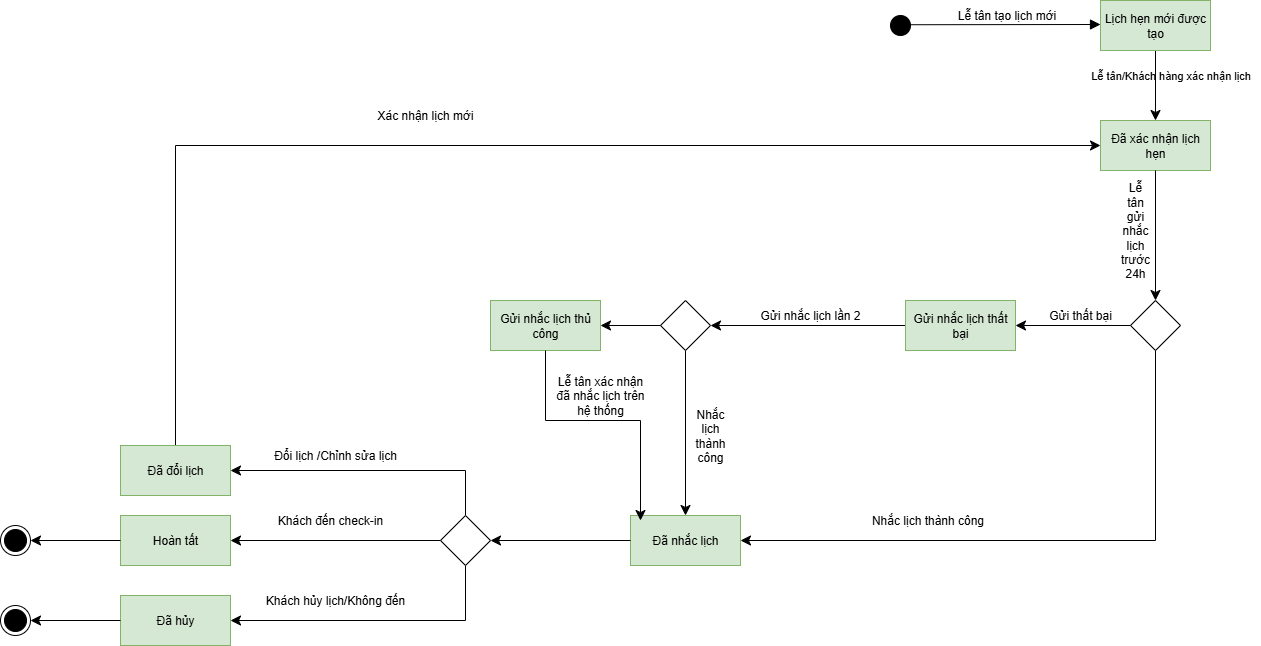

The diagram above was exported from draw.io. Its source (the exported page's mxGraphModel, read from the mxfile embedded in the PNG):
<mxGraphModel dx="3226" dy="926" grid="1" gridSize="10" guides="1" tooltips="1" connect="1" arrows="1" fold="1" page="1" pageScale="1" pageWidth="1654" pageHeight="1169" math="0" shadow="0">
  <root>
    <mxCell id="0" />
    <mxCell id="1" parent="0" />
    <mxCell id="Axo_BlEFZS76Me9tcBYZ-6" value="Lễ tân tạo lịch mới" style="html=1;verticalAlign=bottom;endArrow=block;curved=0;rounded=0;fontSize=12;startSize=8;endSize=8;" parent="1" edge="1">
      <mxGeometry x="0.0061" width="80" relative="1" as="geometry">
        <mxPoint x="-570" y="194.23" as="sourcePoint" />
        <mxPoint x="-380" y="194" as="targetPoint" />
        <mxPoint as="offset" />
      </mxGeometry>
    </mxCell>
    <mxCell id="ZqpT3n24EyoOFWh0vmNx-40" style="edgeStyle=none;curved=1;rounded=0;orthogonalLoop=1;jettySize=auto;html=1;exitX=0.5;exitY=1;exitDx=0;exitDy=0;entryX=0.5;entryY=0;entryDx=0;entryDy=0;fontSize=12;startSize=8;endSize=8;" parent="1" source="ZqpT3n24EyoOFWh0vmNx-1" target="ZqpT3n24EyoOFWh0vmNx-2" edge="1">
      <mxGeometry relative="1" as="geometry" />
    </mxCell>
    <mxCell id="ZqpT3n24EyoOFWh0vmNx-1" value="Lịch hẹn mới được tạo" style="html=1;whiteSpace=wrap;fillColor=#d5e8d4;strokeColor=#82b366;" parent="1" vertex="1">
      <mxGeometry x="-380" y="170" width="110" height="50" as="geometry" />
    </mxCell>
    <mxCell id="ZqpT3n24EyoOFWh0vmNx-2" value="Đã xác nhận lịch hẹn" style="html=1;whiteSpace=wrap;fillColor=#d5e8d4;strokeColor=#82b366;" parent="1" vertex="1">
      <mxGeometry x="-380" y="290" width="110" height="50" as="geometry" />
    </mxCell>
    <mxCell id="ZqpT3n24EyoOFWh0vmNx-3" value="Đã nhắc lịch" style="html=1;whiteSpace=wrap;fillColor=#d5e8d4;strokeColor=#82b366;" parent="1" vertex="1">
      <mxGeometry x="-850" y="685" width="110" height="50" as="geometry" />
    </mxCell>
    <mxCell id="ZqpT3n24EyoOFWh0vmNx-6" value="Lễ tân/Khách hàng xác nhận lịch" style="text;html=1;align=center;verticalAlign=middle;resizable=0;points=[];autosize=1;strokeColor=none;fillColor=none;fontSize=11;" parent="1" vertex="1">
      <mxGeometry x="-400" y="230" width="180" height="30" as="geometry" />
    </mxCell>
    <mxCell id="ZqpT3n24EyoOFWh0vmNx-9" value="Lễ tân gửi nhắc lịch trước 24h" style="text;html=1;align=center;verticalAlign=middle;whiteSpace=wrap;rounded=0;" parent="1" vertex="1">
      <mxGeometry x="-360" y="340" width="30" height="120" as="geometry" />
    </mxCell>
    <mxCell id="ZqpT3n24EyoOFWh0vmNx-45" style="edgeStyle=orthogonalEdgeStyle;rounded=0;orthogonalLoop=1;jettySize=auto;html=1;exitX=0.5;exitY=0;exitDx=0;exitDy=0;exitPerimeter=0;entryX=1;entryY=0.5;entryDx=0;entryDy=0;fontSize=12;startSize=8;endSize=8;" parent="1" source="ZqpT3n24EyoOFWh0vmNx-15" target="ZqpT3n24EyoOFWh0vmNx-36" edge="1">
      <mxGeometry relative="1" as="geometry" />
    </mxCell>
    <mxCell id="ZqpT3n24EyoOFWh0vmNx-46" style="edgeStyle=none;curved=1;rounded=0;orthogonalLoop=1;jettySize=auto;html=1;exitX=0;exitY=0.5;exitDx=0;exitDy=0;exitPerimeter=0;entryX=1;entryY=0.5;entryDx=0;entryDy=0;fontSize=12;startSize=8;endSize=8;" parent="1" source="ZqpT3n24EyoOFWh0vmNx-15" target="ZqpT3n24EyoOFWh0vmNx-32" edge="1">
      <mxGeometry relative="1" as="geometry" />
    </mxCell>
    <mxCell id="ZqpT3n24EyoOFWh0vmNx-50" style="edgeStyle=orthogonalEdgeStyle;rounded=0;orthogonalLoop=1;jettySize=auto;html=1;exitX=0.5;exitY=1;exitDx=0;exitDy=0;exitPerimeter=0;entryX=1;entryY=0.5;entryDx=0;entryDy=0;fontSize=12;startSize=8;endSize=8;" parent="1" source="ZqpT3n24EyoOFWh0vmNx-15" target="ZqpT3n24EyoOFWh0vmNx-49" edge="1">
      <mxGeometry relative="1" as="geometry" />
    </mxCell>
    <mxCell id="ZqpT3n24EyoOFWh0vmNx-15" value="" style="points=[[0.25,0.25,0],[0.5,0,0],[0.75,0.25,0],[1,0.5,0],[0.75,0.75,0],[0.5,1,0],[0.25,0.75,0],[0,0.5,0]];shape=mxgraph.bpmn.gateway2;html=1;verticalLabelPosition=bottom;labelBackgroundColor=#ffffff;verticalAlign=top;align=center;perimeter=rhombusPerimeter;outlineConnect=0;outline=none;symbol=none;" parent="1" vertex="1">
      <mxGeometry x="-1040" y="685" width="50" height="50" as="geometry" />
    </mxCell>
    <mxCell id="ZqpT3n24EyoOFWh0vmNx-16" style="edgeStyle=none;curved=1;rounded=0;orthogonalLoop=1;jettySize=auto;html=1;exitX=0;exitY=0.5;exitDx=0;exitDy=0;entryX=1;entryY=0.5;entryDx=0;entryDy=0;entryPerimeter=0;fontSize=12;startSize=8;endSize=8;" parent="1" source="ZqpT3n24EyoOFWh0vmNx-3" target="ZqpT3n24EyoOFWh0vmNx-15" edge="1">
      <mxGeometry relative="1" as="geometry" />
    </mxCell>
    <mxCell id="ZqpT3n24EyoOFWh0vmNx-31" value="Khách đến check-in" style="text;html=1;align=center;verticalAlign=middle;whiteSpace=wrap;rounded=0;" parent="1" vertex="1">
      <mxGeometry x="-1220" y="625" width="140" height="130" as="geometry" />
    </mxCell>
    <mxCell id="ZqpT3n24EyoOFWh0vmNx-32" value="Hoàn tất" style="html=1;whiteSpace=wrap;fillColor=#d5e8d4;strokeColor=#82b366;" parent="1" vertex="1">
      <mxGeometry x="-1360" y="685" width="110" height="50" as="geometry" />
    </mxCell>
    <mxCell id="ZqpT3n24EyoOFWh0vmNx-35" value="Đổi lịch /Chỉnh sửa lịch" style="text;html=1;align=center;verticalAlign=middle;whiteSpace=wrap;rounded=0;" parent="1" vertex="1">
      <mxGeometry x="-1215" y="610" width="140" height="30" as="geometry" />
    </mxCell>
    <mxCell id="ZqpT3n24EyoOFWh0vmNx-77" style="edgeStyle=orthogonalEdgeStyle;rounded=0;orthogonalLoop=1;jettySize=auto;html=1;exitX=0.5;exitY=0;exitDx=0;exitDy=0;entryX=0;entryY=0.5;entryDx=0;entryDy=0;fontSize=12;startSize=8;endSize=8;" parent="1" source="ZqpT3n24EyoOFWh0vmNx-36" target="ZqpT3n24EyoOFWh0vmNx-2" edge="1">
      <mxGeometry relative="1" as="geometry" />
    </mxCell>
    <mxCell id="ZqpT3n24EyoOFWh0vmNx-36" value="Đã đổi lịch" style="html=1;whiteSpace=wrap;fillColor=#d5e8d4;strokeColor=#82b366;" parent="1" vertex="1">
      <mxGeometry x="-1360" y="615" width="110" height="50" as="geometry" />
    </mxCell>
    <mxCell id="ZqpT3n24EyoOFWh0vmNx-39" value="Xác nhận lịch mới" style="text;html=1;align=center;verticalAlign=middle;whiteSpace=wrap;rounded=0;" parent="1" vertex="1">
      <mxGeometry x="-1110" y="270" width="110" height="30" as="geometry" />
    </mxCell>
    <mxCell id="ZqpT3n24EyoOFWh0vmNx-48" style="edgeStyle=none;curved=1;rounded=0;orthogonalLoop=1;jettySize=auto;html=1;exitX=0;exitY=0.5;exitDx=0;exitDy=0;entryX=1;entryY=0.5;entryDx=0;entryDy=0;entryPerimeter=0;fontSize=12;startSize=8;endSize=8;" parent="1" source="ZqpT3n24EyoOFWh0vmNx-32" edge="1">
      <mxGeometry relative="1" as="geometry">
        <mxPoint x="-1450" y="710" as="targetPoint" />
      </mxGeometry>
    </mxCell>
    <mxCell id="ZqpT3n24EyoOFWh0vmNx-49" value="Đã hủy" style="html=1;whiteSpace=wrap;fillColor=#d5e8d4;strokeColor=#82b366;" parent="1" vertex="1">
      <mxGeometry x="-1360" y="765" width="110" height="50" as="geometry" />
    </mxCell>
    <mxCell id="ZqpT3n24EyoOFWh0vmNx-51" value="Khách hủy lịch/Không đến" style="text;html=1;align=center;verticalAlign=middle;whiteSpace=wrap;rounded=0;" parent="1" vertex="1">
      <mxGeometry x="-1220" y="755" width="150" height="30" as="geometry" />
    </mxCell>
    <mxCell id="ZqpT3n24EyoOFWh0vmNx-54" style="edgeStyle=none;curved=1;rounded=0;orthogonalLoop=1;jettySize=auto;html=1;exitX=0;exitY=0.5;exitDx=0;exitDy=0;entryX=1;entryY=0.5;entryDx=0;entryDy=0;entryPerimeter=0;fontSize=12;startSize=8;endSize=8;" parent="1" source="ZqpT3n24EyoOFWh0vmNx-49" edge="1">
      <mxGeometry relative="1" as="geometry">
        <mxPoint x="-1450" y="790" as="targetPoint" />
      </mxGeometry>
    </mxCell>
    <mxCell id="ZqpT3n24EyoOFWh0vmNx-60" style="edgeStyle=none;curved=1;rounded=0;orthogonalLoop=1;jettySize=auto;html=1;exitX=0;exitY=0.5;exitDx=0;exitDy=0;exitPerimeter=0;entryX=1;entryY=0.5;entryDx=0;entryDy=0;fontSize=12;startSize=8;endSize=8;" parent="1" source="ZqpT3n24EyoOFWh0vmNx-56" target="ZqpT3n24EyoOFWh0vmNx-58" edge="1">
      <mxGeometry relative="1" as="geometry" />
    </mxCell>
    <mxCell id="ZqpT3n24EyoOFWh0vmNx-67" style="edgeStyle=orthogonalEdgeStyle;rounded=0;orthogonalLoop=1;jettySize=auto;html=1;exitX=0.5;exitY=1;exitDx=0;exitDy=0;exitPerimeter=0;entryX=1;entryY=0.5;entryDx=0;entryDy=0;fontSize=12;startSize=8;endSize=8;" parent="1" source="ZqpT3n24EyoOFWh0vmNx-56" target="ZqpT3n24EyoOFWh0vmNx-3" edge="1">
      <mxGeometry relative="1" as="geometry" />
    </mxCell>
    <mxCell id="ZqpT3n24EyoOFWh0vmNx-56" value="" style="points=[[0.25,0.25,0],[0.5,0,0],[0.75,0.25,0],[1,0.5,0],[0.75,0.75,0],[0.5,1,0],[0.25,0.75,0],[0,0.5,0]];shape=mxgraph.bpmn.gateway2;html=1;verticalLabelPosition=bottom;labelBackgroundColor=#ffffff;verticalAlign=top;align=center;perimeter=rhombusPerimeter;outlineConnect=0;outline=none;symbol=none;" parent="1" vertex="1">
      <mxGeometry x="-350" y="470" width="50" height="50" as="geometry" />
    </mxCell>
    <mxCell id="ZqpT3n24EyoOFWh0vmNx-57" style="edgeStyle=none;curved=1;rounded=0;orthogonalLoop=1;jettySize=auto;html=1;exitX=0.5;exitY=1;exitDx=0;exitDy=0;entryX=0.5;entryY=0;entryDx=0;entryDy=0;entryPerimeter=0;fontSize=12;startSize=8;endSize=8;" parent="1" source="ZqpT3n24EyoOFWh0vmNx-2" target="ZqpT3n24EyoOFWh0vmNx-56" edge="1">
      <mxGeometry relative="1" as="geometry" />
    </mxCell>
    <mxCell id="ZqpT3n24EyoOFWh0vmNx-63" style="edgeStyle=none;curved=1;rounded=0;orthogonalLoop=1;jettySize=auto;html=1;exitX=0;exitY=0.5;exitDx=0;exitDy=0;entryX=1;entryY=0.5;entryDx=0;entryDy=0;fontSize=12;startSize=8;endSize=8;" parent="1" source="ZqpT3n24EyoOFWh0vmNx-58" edge="1">
      <mxGeometry relative="1" as="geometry">
        <mxPoint x="-770" y="495" as="targetPoint" />
      </mxGeometry>
    </mxCell>
    <mxCell id="ZqpT3n24EyoOFWh0vmNx-58" value="Gửi nhắc lịch thất bại" style="html=1;whiteSpace=wrap;fillColor=#d5e8d4;strokeColor=#82b366;" parent="1" vertex="1">
      <mxGeometry x="-575" y="470" width="110" height="50" as="geometry" />
    </mxCell>
    <mxCell id="ZqpT3n24EyoOFWh0vmNx-61" value="Gửi thất bại" style="text;html=1;align=center;verticalAlign=middle;whiteSpace=wrap;rounded=0;" parent="1" vertex="1">
      <mxGeometry x="-440" y="470" width="80" height="30" as="geometry" />
    </mxCell>
    <mxCell id="ZqpT3n24EyoOFWh0vmNx-64" value="Gửi nhắc lịch lần 2" style="text;html=1;align=center;verticalAlign=middle;whiteSpace=wrap;rounded=0;" parent="1" vertex="1">
      <mxGeometry x="-740" y="470" width="140" height="30" as="geometry" />
    </mxCell>
    <mxCell id="ZqpT3n24EyoOFWh0vmNx-68" value="Nhắc lịch thành công" style="text;html=1;align=center;verticalAlign=middle;whiteSpace=wrap;rounded=0;" parent="1" vertex="1">
      <mxGeometry x="-620" y="675" width="135" height="30" as="geometry" />
    </mxCell>
    <mxCell id="ZqpT3n24EyoOFWh0vmNx-70" style="edgeStyle=none;curved=1;rounded=0;orthogonalLoop=1;jettySize=auto;html=1;exitX=0.5;exitY=1;exitDx=0;exitDy=0;exitPerimeter=0;entryX=0.5;entryY=0;entryDx=0;entryDy=0;fontSize=12;startSize=8;endSize=8;" parent="1" source="ZqpT3n24EyoOFWh0vmNx-69" target="ZqpT3n24EyoOFWh0vmNx-3" edge="1">
      <mxGeometry relative="1" as="geometry" />
    </mxCell>
    <mxCell id="ZqpT3n24EyoOFWh0vmNx-73" style="edgeStyle=none;curved=1;rounded=0;orthogonalLoop=1;jettySize=auto;html=1;exitX=0;exitY=0.5;exitDx=0;exitDy=0;exitPerimeter=0;entryX=1;entryY=0.5;entryDx=0;entryDy=0;fontSize=12;startSize=8;endSize=8;" parent="1" source="ZqpT3n24EyoOFWh0vmNx-69" target="ZqpT3n24EyoOFWh0vmNx-72" edge="1">
      <mxGeometry relative="1" as="geometry" />
    </mxCell>
    <mxCell id="ZqpT3n24EyoOFWh0vmNx-69" value="" style="points=[[0.25,0.25,0],[0.5,0,0],[0.75,0.25,0],[1,0.5,0],[0.75,0.75,0],[0.5,1,0],[0.25,0.75,0],[0,0.5,0]];shape=mxgraph.bpmn.gateway2;html=1;verticalLabelPosition=bottom;labelBackgroundColor=#ffffff;verticalAlign=top;align=center;perimeter=rhombusPerimeter;outlineConnect=0;outline=none;symbol=none;" parent="1" vertex="1">
      <mxGeometry x="-820" y="470" width="50" height="50" as="geometry" />
    </mxCell>
    <mxCell id="ZqpT3n24EyoOFWh0vmNx-71" value="Nhắc lịch thành công" style="text;html=1;align=center;verticalAlign=middle;whiteSpace=wrap;rounded=0;" parent="1" vertex="1">
      <mxGeometry x="-790" y="540" width="40" height="130" as="geometry" />
    </mxCell>
    <mxCell id="ZqpT3n24EyoOFWh0vmNx-72" value="Gửi nhắc lịch thủ công" style="html=1;whiteSpace=wrap;fillColor=#d5e8d4;strokeColor=#82b366;" parent="1" vertex="1">
      <mxGeometry x="-990" y="470" width="110" height="50" as="geometry" />
    </mxCell>
    <mxCell id="ZqpT3n24EyoOFWh0vmNx-74" style="edgeStyle=orthogonalEdgeStyle;rounded=0;orthogonalLoop=1;jettySize=auto;html=1;exitX=0.5;exitY=1;exitDx=0;exitDy=0;fontSize=12;startSize=8;endSize=8;" parent="1" source="ZqpT3n24EyoOFWh0vmNx-72" edge="1">
      <mxGeometry relative="1" as="geometry">
        <mxPoint x="-840" y="690" as="targetPoint" />
        <Array as="points">
          <mxPoint x="-935" y="590" />
          <mxPoint x="-840" y="590" />
        </Array>
      </mxGeometry>
    </mxCell>
    <mxCell id="ZqpT3n24EyoOFWh0vmNx-76" value="Lễ tân xác nhận đã nhắc lịch trên hệ thống" style="text;html=1;align=center;verticalAlign=middle;whiteSpace=wrap;rounded=0;" parent="1" vertex="1">
      <mxGeometry x="-930" y="550" width="100" height="30" as="geometry" />
    </mxCell>
    <mxCell id="DMBHJAaqkum_de7KwJZ--1" value="" style="ellipse;fillColor=strokeColor;html=1;" parent="1" vertex="1">
      <mxGeometry x="-590" y="185" width="20" height="20" as="geometry" />
    </mxCell>
    <mxCell id="DMBHJAaqkum_de7KwJZ--2" value="" style="ellipse;html=1;shape=endState;fillColor=strokeColor;" parent="1" vertex="1">
      <mxGeometry x="-1480" y="695" width="30" height="30" as="geometry" />
    </mxCell>
    <mxCell id="DMBHJAaqkum_de7KwJZ--3" value="" style="ellipse;html=1;shape=endState;fillColor=strokeColor;" parent="1" vertex="1">
      <mxGeometry x="-1480" y="775" width="30" height="30" as="geometry" />
    </mxCell>
  </root>
</mxGraphModel>